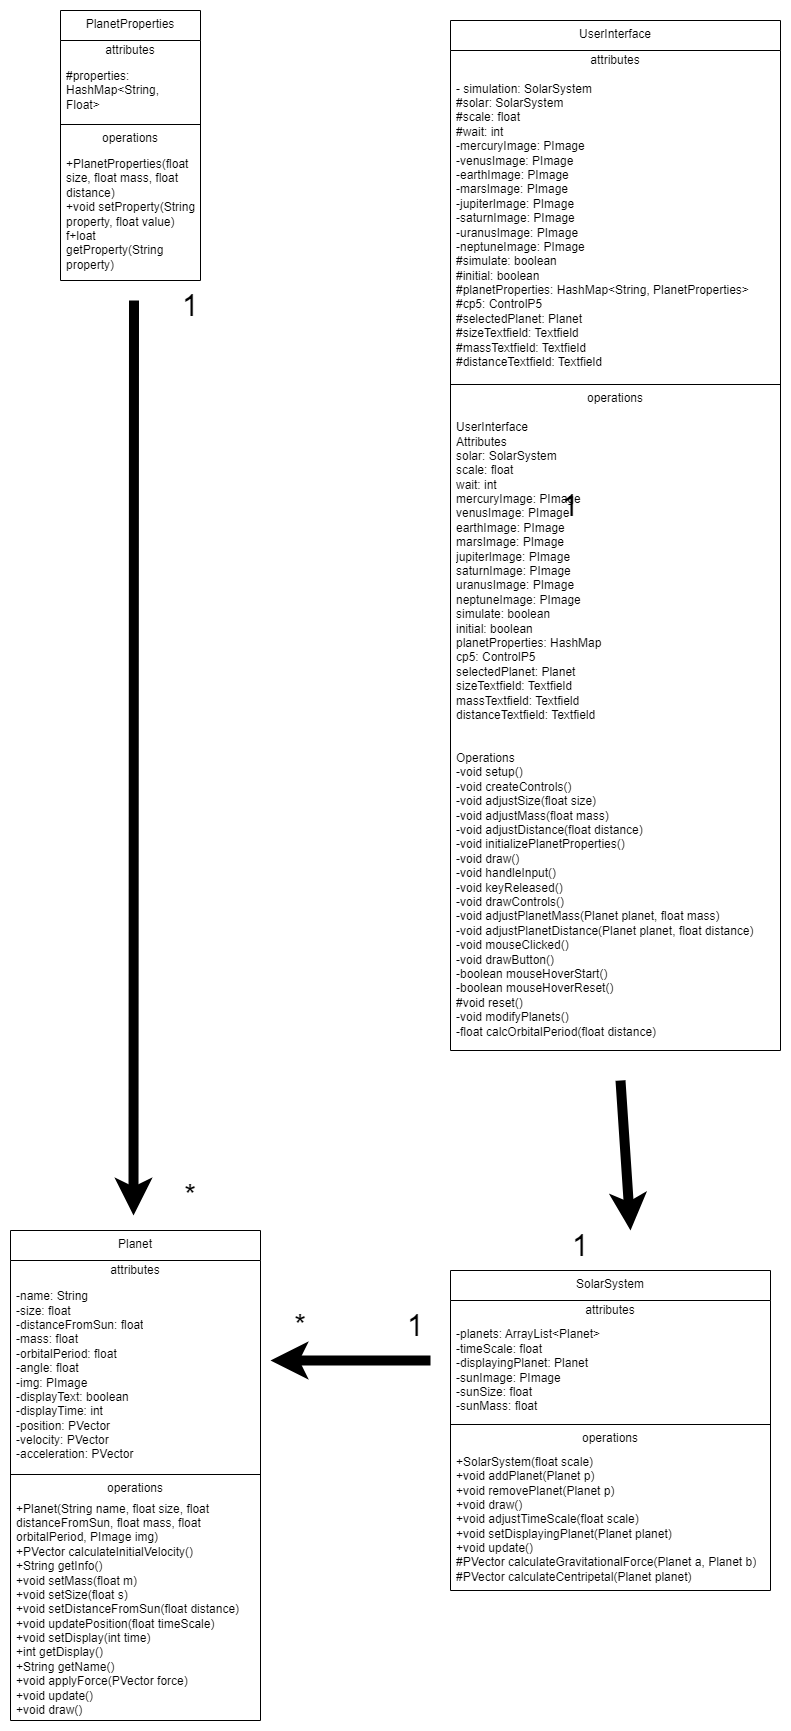

The diagram above was exported from draw.io. Its source (the exported page's mxGraphModel, read from the mxfile embedded in the PNG):
<mxGraphModel dx="1100" dy="590" grid="1" gridSize="10" guides="1" tooltips="1" connect="1" arrows="1" fold="1" page="1" pageScale="1" pageWidth="850" pageHeight="1100" background="none" math="0" shadow="0">
  <root>
    <mxCell id="0" />
    <mxCell id="1" parent="0" />
    <mxCell id="qLtTX1djAF6mx2FVI3X0-10" value="Planet" style="swimlane;fontStyle=0;align=center;verticalAlign=top;childLayout=stackLayout;horizontal=1;startSize=30;horizontalStack=0;resizeParent=1;resizeParentMax=0;resizeLast=0;collapsible=0;marginBottom=0;html=1;whiteSpace=wrap;" parent="1" vertex="1">
      <mxGeometry x="60" y="1250" width="250" height="490" as="geometry" />
    </mxCell>
    <mxCell id="qLtTX1djAF6mx2FVI3X0-11" value="attributes" style="text;html=1;strokeColor=none;fillColor=none;align=center;verticalAlign=middle;spacingLeft=4;spacingRight=4;overflow=hidden;rotatable=0;points=[[0,0.5],[1,0.5]];portConstraint=eastwest;whiteSpace=wrap;" parent="qLtTX1djAF6mx2FVI3X0-10" vertex="1">
      <mxGeometry y="30" width="250" height="20" as="geometry" />
    </mxCell>
    <mxCell id="qLtTX1djAF6mx2FVI3X0-12" value="&lt;div&gt;-name: String&lt;/div&gt;&lt;div&gt;-size: float&lt;/div&gt;&lt;div&gt;-distanceFromSun: float&lt;/div&gt;&lt;div&gt;-mass: float&lt;/div&gt;&lt;div&gt;-orbitalPeriod: float&lt;/div&gt;&lt;div&gt;-angle: float&lt;/div&gt;&lt;div&gt;-img: PImage&lt;/div&gt;&lt;div&gt;-displayText: boolean&lt;/div&gt;&lt;div&gt;-displayTime: int&lt;/div&gt;&lt;div&gt;-position: PVector&lt;/div&gt;&lt;div&gt;-velocity: PVector&lt;/div&gt;&lt;div&gt;-acceleration: PVector&lt;/div&gt;" style="text;html=1;strokeColor=none;fillColor=none;align=left;verticalAlign=middle;spacingLeft=4;spacingRight=4;overflow=hidden;rotatable=0;points=[[0,0.5],[1,0.5]];portConstraint=eastwest;whiteSpace=wrap;" parent="qLtTX1djAF6mx2FVI3X0-10" vertex="1">
      <mxGeometry y="50" width="250" height="190" as="geometry" />
    </mxCell>
    <mxCell id="qLtTX1djAF6mx2FVI3X0-14" value="" style="line;strokeWidth=1;fillColor=none;align=left;verticalAlign=middle;spacingTop=-1;spacingLeft=3;spacingRight=3;rotatable=0;labelPosition=right;points=[];portConstraint=eastwest;" parent="qLtTX1djAF6mx2FVI3X0-10" vertex="1">
      <mxGeometry y="240" width="250" height="8" as="geometry" />
    </mxCell>
    <mxCell id="qLtTX1djAF6mx2FVI3X0-15" value="operations" style="text;html=1;strokeColor=none;fillColor=none;align=center;verticalAlign=middle;spacingLeft=4;spacingRight=4;overflow=hidden;rotatable=0;points=[[0,0.5],[1,0.5]];portConstraint=eastwest;whiteSpace=wrap;" parent="qLtTX1djAF6mx2FVI3X0-10" vertex="1">
      <mxGeometry y="248" width="250" height="20" as="geometry" />
    </mxCell>
    <mxCell id="qLtTX1djAF6mx2FVI3X0-16" value="&lt;div&gt;+Planet(String name, float size, float distanceFromSun, float mass, float orbitalPeriod, PImage img)&lt;/div&gt;&lt;div&gt;+PVector calculateInitialVelocity()&lt;/div&gt;&lt;div&gt;+String getInfo()&lt;/div&gt;&lt;div&gt;+void setMass(float m)&lt;/div&gt;&lt;div&gt;+void setSize(float s)&lt;/div&gt;&lt;div&gt;+void setDistanceFromSun(float distance)&lt;/div&gt;&lt;div&gt;+void updatePosition(float timeScale)&lt;/div&gt;&lt;div&gt;+void setDisplay(int time)&lt;/div&gt;&lt;div&gt;+int getDisplay()&lt;/div&gt;&lt;div&gt;+String getName()&lt;/div&gt;&lt;div&gt;+void applyForce(PVector force)&lt;/div&gt;&lt;div&gt;+void update()&lt;/div&gt;&lt;div&gt;+void draw()&lt;/div&gt;" style="text;html=1;strokeColor=none;fillColor=none;align=left;verticalAlign=middle;spacingLeft=4;spacingRight=4;overflow=hidden;rotatable=0;points=[[0,0.5],[1,0.5]];portConstraint=eastwest;whiteSpace=wrap;" parent="qLtTX1djAF6mx2FVI3X0-10" vertex="1">
      <mxGeometry y="268" width="250" height="222" as="geometry" />
    </mxCell>
    <mxCell id="qLtTX1djAF6mx2FVI3X0-17" value="UserInterface" style="swimlane;fontStyle=0;align=center;verticalAlign=top;childLayout=stackLayout;horizontal=1;startSize=30;horizontalStack=0;resizeParent=1;resizeParentMax=0;resizeLast=0;collapsible=0;marginBottom=0;html=1;whiteSpace=wrap;" parent="1" vertex="1">
      <mxGeometry x="500" y="40" width="330" height="1030" as="geometry" />
    </mxCell>
    <mxCell id="qLtTX1djAF6mx2FVI3X0-18" value="attributes" style="text;html=1;strokeColor=none;fillColor=none;align=center;verticalAlign=middle;spacingLeft=4;spacingRight=4;overflow=hidden;rotatable=0;points=[[0,0.5],[1,0.5]];portConstraint=eastwest;whiteSpace=wrap;" parent="qLtTX1djAF6mx2FVI3X0-17" vertex="1">
      <mxGeometry y="30" width="330" height="20" as="geometry" />
    </mxCell>
    <mxCell id="qLtTX1djAF6mx2FVI3X0-19" value="- simulation: SolarSystem&lt;div&gt;#solar: SolarSystem&lt;br&gt;#scale: float&lt;br&gt;#wait: int&lt;br&gt;-mercuryImage: PImage&lt;br&gt;-venusImage: PImage&lt;br&gt;-earthImage: PImage&lt;br&gt;-marsImage: PImage&lt;br&gt;-jupiterImage: PImage&lt;br&gt;-saturnImage: PImage&lt;br&gt;-uranusImage: PImage&lt;br&gt;-neptuneImage: PImage&lt;br&gt;#simulate: boolean&lt;br&gt;#initial: boolean&lt;br&gt;#planetProperties: HashMap&amp;lt;String, PlanetProperties&amp;gt;&lt;br&gt;#cp5: ControlP5&lt;br&gt;#selectedPlanet: Planet&lt;br&gt;#sizeTextfield: Textfield&lt;br&gt;#massTextfield: Textfield&lt;br&gt;#distanceTextfield: Textfield&lt;br&gt;&lt;/div&gt;" style="text;html=1;strokeColor=none;fillColor=none;align=left;verticalAlign=middle;spacingLeft=4;spacingRight=4;overflow=hidden;rotatable=0;points=[[0,0.5],[1,0.5]];portConstraint=eastwest;whiteSpace=wrap;" parent="qLtTX1djAF6mx2FVI3X0-17" vertex="1">
      <mxGeometry y="50" width="330" height="310" as="geometry" />
    </mxCell>
    <mxCell id="qLtTX1djAF6mx2FVI3X0-21" value="" style="line;strokeWidth=1;fillColor=none;align=left;verticalAlign=middle;spacingTop=-1;spacingLeft=3;spacingRight=3;rotatable=0;labelPosition=right;points=[];portConstraint=eastwest;" parent="qLtTX1djAF6mx2FVI3X0-17" vertex="1">
      <mxGeometry y="360" width="330" height="8" as="geometry" />
    </mxCell>
    <mxCell id="qLtTX1djAF6mx2FVI3X0-22" value="operations" style="text;html=1;strokeColor=none;fillColor=none;align=center;verticalAlign=middle;spacingLeft=4;spacingRight=4;overflow=hidden;rotatable=0;points=[[0,0.5],[1,0.5]];portConstraint=eastwest;whiteSpace=wrap;" parent="qLtTX1djAF6mx2FVI3X0-17" vertex="1">
      <mxGeometry y="368" width="330" height="20" as="geometry" />
    </mxCell>
    <mxCell id="qLtTX1djAF6mx2FVI3X0-23" value="UserInterface&lt;br&gt;Attributes&lt;br&gt;solar: SolarSystem&lt;br&gt;scale: float&lt;br&gt;wait: int&lt;br&gt;mercuryImage: PImage&lt;br&gt;venusImage: PImage&lt;br&gt;earthImage: PImage&lt;br&gt;marsImage: PImage&lt;br&gt;jupiterImage: PImage&lt;br&gt;saturnImage: PImage&lt;br&gt;uranusImage: PImage&lt;br&gt;neptuneImage: PImage&lt;br&gt;simulate: boolean&lt;br&gt;initial: boolean&lt;br&gt;planetProperties: HashMap&lt;br&gt;cp5: ControlP5&lt;br&gt;selectedPlanet: Planet&lt;br&gt;sizeTextfield: Textfield&lt;br&gt;massTextfield: Textfield&lt;br&gt;distanceTextfield: Textfield&lt;br&gt;&lt;br&gt;&lt;br&gt;Operations&lt;br&gt;-void setup()&lt;br&gt;-void createControls()&lt;br&gt;-void adjustSize(float size)&lt;br&gt;-void adjustMass(float mass)&lt;br&gt;-void adjustDistance(float distance)&lt;br&gt;-void initializePlanetProperties()&lt;br&gt;-void draw()&lt;br&gt;-void handleInput()&lt;br&gt;-void keyReleased()&lt;br&gt;-void drawControls()&lt;br&gt;-void adjustPlanetMass(Planet planet, float mass)&lt;br&gt;-void adjustPlanetDistance(Planet planet, float distance)&lt;br&gt;-void mouseClicked()&lt;br&gt;-void drawButton()&lt;br&gt;-boolean mouseHoverStart()&lt;br&gt;-boolean mouseHoverReset()&lt;br&gt;#void reset()&lt;br&gt;-void modifyPlanets()&lt;br&gt;-float calcOrbitalPeriod(float distance)" style="text;html=1;strokeColor=none;fillColor=none;align=left;verticalAlign=middle;spacingLeft=4;spacingRight=4;overflow=hidden;rotatable=0;points=[[0,0.5],[1,0.5]];portConstraint=eastwest;whiteSpace=wrap;" parent="qLtTX1djAF6mx2FVI3X0-17" vertex="1">
      <mxGeometry y="388" width="330" height="642" as="geometry" />
    </mxCell>
    <mxCell id="qLtTX1djAF6mx2FVI3X0-24" value="PlanetProperties" style="swimlane;fontStyle=0;align=center;verticalAlign=top;childLayout=stackLayout;horizontal=1;startSize=30;horizontalStack=0;resizeParent=1;resizeParentMax=0;resizeLast=0;collapsible=0;marginBottom=0;html=1;whiteSpace=wrap;" parent="1" vertex="1">
      <mxGeometry x="110" y="30" width="140" height="270" as="geometry" />
    </mxCell>
    <mxCell id="qLtTX1djAF6mx2FVI3X0-25" value="attributes" style="text;html=1;strokeColor=none;fillColor=none;align=center;verticalAlign=middle;spacingLeft=4;spacingRight=4;overflow=hidden;rotatable=0;points=[[0,0.5],[1,0.5]];portConstraint=eastwest;whiteSpace=wrap;" parent="qLtTX1djAF6mx2FVI3X0-24" vertex="1">
      <mxGeometry y="30" width="140" height="20" as="geometry" />
    </mxCell>
    <mxCell id="qLtTX1djAF6mx2FVI3X0-26" value="#properties: HashMap&amp;lt;String, Float&amp;gt;" style="text;html=1;strokeColor=none;fillColor=none;align=left;verticalAlign=middle;spacingLeft=4;spacingRight=4;overflow=hidden;rotatable=0;points=[[0,0.5],[1,0.5]];portConstraint=eastwest;whiteSpace=wrap;" parent="qLtTX1djAF6mx2FVI3X0-24" vertex="1">
      <mxGeometry y="50" width="140" height="60" as="geometry" />
    </mxCell>
    <mxCell id="qLtTX1djAF6mx2FVI3X0-27" value="" style="line;strokeWidth=1;fillColor=none;align=left;verticalAlign=middle;spacingTop=-1;spacingLeft=3;spacingRight=3;rotatable=0;labelPosition=right;points=[];portConstraint=eastwest;" parent="qLtTX1djAF6mx2FVI3X0-24" vertex="1">
      <mxGeometry y="110" width="140" height="8" as="geometry" />
    </mxCell>
    <mxCell id="qLtTX1djAF6mx2FVI3X0-28" value="operations" style="text;html=1;strokeColor=none;fillColor=none;align=center;verticalAlign=middle;spacingLeft=4;spacingRight=4;overflow=hidden;rotatable=0;points=[[0,0.5],[1,0.5]];portConstraint=eastwest;whiteSpace=wrap;" parent="qLtTX1djAF6mx2FVI3X0-24" vertex="1">
      <mxGeometry y="118" width="140" height="20" as="geometry" />
    </mxCell>
    <mxCell id="qLtTX1djAF6mx2FVI3X0-29" value="&lt;div&gt;+PlanetProperties(float size, float mass, float distance)&lt;/div&gt;&lt;div&gt;+void setProperty(String property, float value)&lt;/div&gt;&lt;div&gt;f+loat getProperty(String property)&lt;/div&gt;" style="text;html=1;strokeColor=none;fillColor=none;align=left;verticalAlign=middle;spacingLeft=4;spacingRight=4;overflow=hidden;rotatable=0;points=[[0,0.5],[1,0.5]];portConstraint=eastwest;whiteSpace=wrap;" parent="qLtTX1djAF6mx2FVI3X0-24" vertex="1">
      <mxGeometry y="138" width="140" height="132" as="geometry" />
    </mxCell>
    <mxCell id="qLtTX1djAF6mx2FVI3X0-2" value="SolarSystem" style="swimlane;fontStyle=0;align=center;verticalAlign=top;childLayout=stackLayout;horizontal=1;startSize=30;horizontalStack=0;resizeParent=1;resizeParentMax=0;resizeLast=0;collapsible=0;marginBottom=0;html=1;whiteSpace=wrap;" parent="1" vertex="1">
      <mxGeometry x="500" y="1290" width="320" height="320" as="geometry" />
    </mxCell>
    <mxCell id="qLtTX1djAF6mx2FVI3X0-3" value="attributes" style="text;html=1;strokeColor=none;fillColor=none;align=center;verticalAlign=middle;spacingLeft=4;spacingRight=4;overflow=hidden;rotatable=0;points=[[0,0.5],[1,0.5]];portConstraint=eastwest;whiteSpace=wrap;" parent="qLtTX1djAF6mx2FVI3X0-2" vertex="1">
      <mxGeometry y="30" width="320" height="20" as="geometry" />
    </mxCell>
    <mxCell id="qLtTX1djAF6mx2FVI3X0-4" value="&lt;div&gt;-planets: ArrayList&amp;lt;Planet&amp;gt;&lt;/div&gt;&lt;div&gt;-timeScale: float&lt;/div&gt;&lt;div&gt;-displayingPlanet: Planet&lt;/div&gt;&lt;div&gt;-sunImage: PImage&lt;/div&gt;&lt;div&gt;-sunSize: float&lt;/div&gt;&lt;div&gt;-sunMass: float&lt;/div&gt;" style="text;html=1;strokeColor=none;fillColor=none;align=left;verticalAlign=middle;spacingLeft=4;spacingRight=4;overflow=hidden;rotatable=0;points=[[0,0.5],[1,0.5]];portConstraint=eastwest;whiteSpace=wrap;" parent="qLtTX1djAF6mx2FVI3X0-2" vertex="1">
      <mxGeometry y="50" width="320" height="100" as="geometry" />
    </mxCell>
    <mxCell id="qLtTX1djAF6mx2FVI3X0-7" value="" style="line;strokeWidth=1;fillColor=none;align=left;verticalAlign=middle;spacingTop=-1;spacingLeft=3;spacingRight=3;rotatable=0;labelPosition=right;points=[];portConstraint=eastwest;" parent="qLtTX1djAF6mx2FVI3X0-2" vertex="1">
      <mxGeometry y="150" width="320" height="8" as="geometry" />
    </mxCell>
    <mxCell id="qLtTX1djAF6mx2FVI3X0-8" value="operations" style="text;html=1;strokeColor=none;fillColor=none;align=center;verticalAlign=middle;spacingLeft=4;spacingRight=4;overflow=hidden;rotatable=0;points=[[0,0.5],[1,0.5]];portConstraint=eastwest;whiteSpace=wrap;" parent="qLtTX1djAF6mx2FVI3X0-2" vertex="1">
      <mxGeometry y="158" width="320" height="20" as="geometry" />
    </mxCell>
    <mxCell id="qLtTX1djAF6mx2FVI3X0-9" value="&lt;div&gt;+SolarSystem(float scale)&lt;/div&gt;&lt;div&gt;+void addPlanet(Planet p)&lt;/div&gt;&lt;div&gt;+void removePlanet(Planet p)&lt;/div&gt;&lt;div&gt;+void draw()&lt;/div&gt;&lt;div&gt;+void adjustTimeScale(float scale)&lt;/div&gt;&lt;div&gt;+void setDisplayingPlanet(Planet planet)&lt;/div&gt;&lt;div&gt;+void update()&lt;/div&gt;&lt;div&gt;#PVector calculateGravitationalForce(Planet a, Planet b)&lt;/div&gt;&lt;div&gt;#PVector calculateCentripetal(Planet planet)&lt;/div&gt;" style="text;html=1;strokeColor=none;fillColor=none;align=left;verticalAlign=middle;spacingLeft=4;spacingRight=4;overflow=hidden;rotatable=0;points=[[0,0.5],[1,0.5]];portConstraint=eastwest;whiteSpace=wrap;" parent="qLtTX1djAF6mx2FVI3X0-2" vertex="1">
      <mxGeometry y="178" width="320" height="142" as="geometry" />
    </mxCell>
    <mxCell id="qLtTX1djAF6mx2FVI3X0-30" value="" style="endArrow=classic;html=1;rounded=0;strokeWidth=10;strokeColor=#000000;" parent="1" edge="1">
      <mxGeometry width="50" height="50" relative="1" as="geometry">
        <mxPoint x="480" y="1380" as="sourcePoint" />
        <mxPoint x="320" y="1380" as="targetPoint" />
      </mxGeometry>
    </mxCell>
    <mxCell id="qLtTX1djAF6mx2FVI3X0-31" value="" style="endArrow=classic;html=1;rounded=0;strokeWidth=10;strokeColor=#000000;" parent="1" edge="1">
      <mxGeometry width="50" height="50" relative="1" as="geometry">
        <mxPoint x="670" y="1100" as="sourcePoint" />
        <mxPoint x="680" y="1250" as="targetPoint" />
        <Array as="points" />
      </mxGeometry>
    </mxCell>
    <mxCell id="qLtTX1djAF6mx2FVI3X0-32" value="" style="endArrow=classic;html=1;rounded=0;strokeWidth=10;strokeColor=#000000;exitX=0.522;exitY=1.22;exitDx=0;exitDy=0;exitPerimeter=0;" parent="1" edge="1">
      <mxGeometry width="50" height="50" relative="1" as="geometry">
        <mxPoint x="183.5" y="320" as="sourcePoint" />
        <mxPoint x="183" y="1235" as="targetPoint" />
      </mxGeometry>
    </mxCell>
    <mxCell id="qLtTX1djAF6mx2FVI3X0-33" value="&lt;font style=&quot;font-size: 30px;&quot;&gt;*&lt;/font&gt;" style="text;html=1;align=center;verticalAlign=middle;whiteSpace=wrap;rounded=0;" parent="1" vertex="1">
      <mxGeometry x="210" y="1200" width="60" height="30" as="geometry" />
    </mxCell>
    <mxCell id="qLtTX1djAF6mx2FVI3X0-34" value="&lt;font style=&quot;font-size: 30px;&quot;&gt;*&lt;/font&gt;" style="text;html=1;align=center;verticalAlign=middle;whiteSpace=wrap;rounded=0;" parent="1" vertex="1">
      <mxGeometry x="320" y="1330" width="60" height="30" as="geometry" />
    </mxCell>
    <mxCell id="qLtTX1djAF6mx2FVI3X0-35" value="&lt;font style=&quot;font-size: 30px;&quot;&gt;1&lt;/font&gt;" style="text;html=1;align=center;verticalAlign=middle;whiteSpace=wrap;rounded=0;" parent="1" vertex="1">
      <mxGeometry x="210" y="310" width="60" height="30" as="geometry" />
    </mxCell>
    <mxCell id="qLtTX1djAF6mx2FVI3X0-36" value="&lt;font style=&quot;font-size: 30px;&quot;&gt;1&lt;/font&gt;" style="text;html=1;align=center;verticalAlign=middle;whiteSpace=wrap;rounded=0;" parent="1" vertex="1">
      <mxGeometry x="435" y="1330" width="60" height="30" as="geometry" />
    </mxCell>
    <mxCell id="qLtTX1djAF6mx2FVI3X0-37" value="&lt;font style=&quot;font-size: 30px;&quot;&gt;1&lt;/font&gt;" style="text;html=1;align=center;verticalAlign=middle;whiteSpace=wrap;rounded=0;" parent="1" vertex="1">
      <mxGeometry x="600" y="1250" width="60" height="30" as="geometry" />
    </mxCell>
    <mxCell id="qLtTX1djAF6mx2FVI3X0-38" value="&lt;font style=&quot;font-size: 30px;&quot;&gt;1&lt;/font&gt;" style="text;html=1;align=center;verticalAlign=middle;whiteSpace=wrap;rounded=0;" parent="1" vertex="1">
      <mxGeometry x="590" y="510" width="60" height="30" as="geometry" />
    </mxCell>
  </root>
</mxGraphModel>